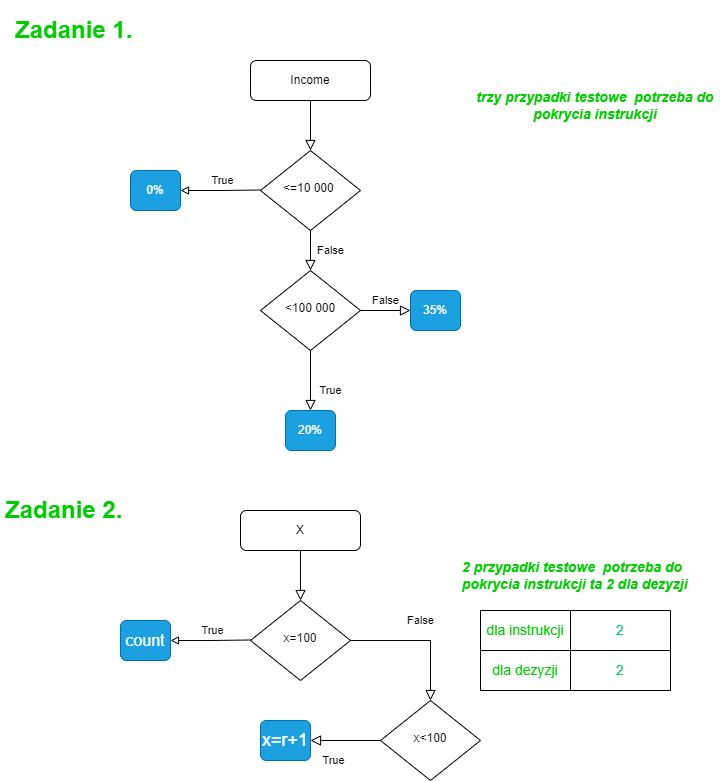

The diagram above was exported from draw.io. Its source (the exported page's mxGraphModel, read from the mxfile embedded in the PNG):
<mxGraphModel dx="1235" dy="628" grid="1" gridSize="10" guides="1" tooltips="1" connect="1" arrows="1" fold="1" page="1" pageScale="1" pageWidth="827" pageHeight="1169" math="0" shadow="0">
  <root>
    <mxCell id="WIyWlLk6GJQsqaUBKTNV-0" />
    <mxCell id="WIyWlLk6GJQsqaUBKTNV-1" parent="WIyWlLk6GJQsqaUBKTNV-0" />
    <mxCell id="h6Ti987rSKfYw7fg5ky5-18" value="True" style="endArrow=block;html=1;rounded=0;edgeStyle=orthogonalEdgeStyle;endFill=0;" edge="1" parent="WIyWlLk6GJQsqaUBKTNV-1">
      <mxGeometry x="-0.0667" y="-10" width="50" height="50" relative="1" as="geometry">
        <mxPoint x="340" y="219.5" as="sourcePoint" />
        <mxPoint x="260" y="220" as="targetPoint" />
        <mxPoint as="offset" />
      </mxGeometry>
    </mxCell>
    <mxCell id="WIyWlLk6GJQsqaUBKTNV-2" value="" style="rounded=0;html=1;jettySize=auto;orthogonalLoop=1;fontSize=11;endArrow=block;endFill=0;endSize=8;strokeWidth=1;shadow=0;labelBackgroundColor=none;edgeStyle=orthogonalEdgeStyle;" parent="WIyWlLk6GJQsqaUBKTNV-1" source="WIyWlLk6GJQsqaUBKTNV-3" target="WIyWlLk6GJQsqaUBKTNV-6" edge="1">
      <mxGeometry relative="1" as="geometry" />
    </mxCell>
    <mxCell id="WIyWlLk6GJQsqaUBKTNV-3" value="Income" style="rounded=1;whiteSpace=wrap;html=1;fontSize=12;glass=0;strokeWidth=1;shadow=0;" parent="WIyWlLk6GJQsqaUBKTNV-1" vertex="1">
      <mxGeometry x="330" y="90" width="120" height="40" as="geometry" />
    </mxCell>
    <mxCell id="WIyWlLk6GJQsqaUBKTNV-4" value="False" style="rounded=0;html=1;jettySize=auto;orthogonalLoop=1;fontSize=11;endArrow=block;endFill=0;endSize=8;strokeWidth=1;shadow=0;labelBackgroundColor=none;edgeStyle=orthogonalEdgeStyle;" parent="WIyWlLk6GJQsqaUBKTNV-1" source="WIyWlLk6GJQsqaUBKTNV-6" target="WIyWlLk6GJQsqaUBKTNV-10" edge="1">
      <mxGeometry y="20" relative="1" as="geometry">
        <mxPoint as="offset" />
      </mxGeometry>
    </mxCell>
    <mxCell id="WIyWlLk6GJQsqaUBKTNV-6" value="&amp;lt;=10 000&amp;nbsp;" style="rhombus;whiteSpace=wrap;html=1;shadow=0;fontFamily=Helvetica;fontSize=12;align=center;strokeWidth=1;spacing=6;spacingTop=-4;" parent="WIyWlLk6GJQsqaUBKTNV-1" vertex="1">
      <mxGeometry x="340" y="180" width="100" height="80" as="geometry" />
    </mxCell>
    <mxCell id="WIyWlLk6GJQsqaUBKTNV-8" value="True" style="rounded=0;html=1;jettySize=auto;orthogonalLoop=1;fontSize=11;endArrow=block;endFill=0;endSize=8;strokeWidth=1;shadow=0;labelBackgroundColor=none;edgeStyle=orthogonalEdgeStyle;" parent="WIyWlLk6GJQsqaUBKTNV-1" source="WIyWlLk6GJQsqaUBKTNV-10" target="WIyWlLk6GJQsqaUBKTNV-11" edge="1">
      <mxGeometry x="0.3333" y="20" relative="1" as="geometry">
        <mxPoint as="offset" />
      </mxGeometry>
    </mxCell>
    <mxCell id="WIyWlLk6GJQsqaUBKTNV-9" value="False" style="edgeStyle=orthogonalEdgeStyle;rounded=0;html=1;jettySize=auto;orthogonalLoop=1;fontSize=11;endArrow=block;endFill=0;endSize=8;strokeWidth=1;shadow=0;labelBackgroundColor=none;" parent="WIyWlLk6GJQsqaUBKTNV-1" source="WIyWlLk6GJQsqaUBKTNV-10" target="WIyWlLk6GJQsqaUBKTNV-12" edge="1">
      <mxGeometry y="10" relative="1" as="geometry">
        <mxPoint as="offset" />
      </mxGeometry>
    </mxCell>
    <mxCell id="WIyWlLk6GJQsqaUBKTNV-10" value="&amp;lt;100 000" style="rhombus;whiteSpace=wrap;html=1;shadow=0;fontFamily=Helvetica;fontSize=12;align=center;strokeWidth=1;spacing=6;spacingTop=-4;" parent="WIyWlLk6GJQsqaUBKTNV-1" vertex="1">
      <mxGeometry x="340" y="300" width="100" height="80" as="geometry" />
    </mxCell>
    <mxCell id="WIyWlLk6GJQsqaUBKTNV-11" value="20%" style="rounded=1;whiteSpace=wrap;html=1;fontSize=12;glass=0;strokeWidth=1;shadow=0;fillColor=#1ba1e2;fontColor=#ffffff;strokeColor=#006EAF;imageWidth=24;imageHeight=24;" parent="WIyWlLk6GJQsqaUBKTNV-1" vertex="1">
      <mxGeometry x="365" y="440" width="50" height="40" as="geometry" />
    </mxCell>
    <mxCell id="WIyWlLk6GJQsqaUBKTNV-12" value="35%" style="rounded=1;whiteSpace=wrap;html=1;fontSize=12;glass=0;strokeWidth=1;shadow=0;fillColor=#1ba1e2;fontColor=#ffffff;strokeColor=#006EAF;imageWidth=24;imageHeight=24;" parent="WIyWlLk6GJQsqaUBKTNV-1" vertex="1">
      <mxGeometry x="490" y="320" width="50" height="40" as="geometry" />
    </mxCell>
    <mxCell id="h6Ti987rSKfYw7fg5ky5-4" value="0%" style="rounded=1;whiteSpace=wrap;html=1;fontSize=12;fillColor=#1ba1e2;fontColor=#ffffff;strokeColor=#006EAF;imageWidth=24;imageHeight=24;" vertex="1" parent="WIyWlLk6GJQsqaUBKTNV-1">
      <mxGeometry x="210" y="200" width="50" height="40" as="geometry" />
    </mxCell>
    <mxCell id="h6Ti987rSKfYw7fg5ky5-26" value="&lt;b style=&quot;font-size: 14px;&quot;&gt;&lt;i style=&quot;font-size: 14px;&quot;&gt;trzy przypadki testowe &amp;nbsp;potrzeba do pokrycia instrukcji&lt;/i&gt;&lt;/b&gt;" style="text;html=1;align=center;verticalAlign=middle;whiteSpace=wrap;rounded=0;fontColor=#00CC00;fontSize=14;" vertex="1" parent="WIyWlLk6GJQsqaUBKTNV-1">
      <mxGeometry x="550" y="120" width="250" height="30" as="geometry" />
    </mxCell>
    <mxCell id="h6Ti987rSKfYw7fg5ky5-28" value="&lt;h1&gt;Zadanie 1.&lt;/h1&gt;" style="text;html=1;spacing=5;spacingTop=-20;whiteSpace=wrap;overflow=hidden;rounded=0;fontColor=#00CC00;" vertex="1" parent="WIyWlLk6GJQsqaUBKTNV-1">
      <mxGeometry x="90" y="40" width="190" height="40" as="geometry" />
    </mxCell>
    <mxCell id="h6Ti987rSKfYw7fg5ky5-68" value="True" style="endArrow=block;html=1;rounded=0;edgeStyle=orthogonalEdgeStyle;endFill=0;" edge="1" parent="WIyWlLk6GJQsqaUBKTNV-1">
      <mxGeometry x="-0.0667" y="-10" width="50" height="50" relative="1" as="geometry">
        <mxPoint x="330" y="669.5" as="sourcePoint" />
        <mxPoint x="250" y="670" as="targetPoint" />
        <mxPoint as="offset" />
      </mxGeometry>
    </mxCell>
    <mxCell id="h6Ti987rSKfYw7fg5ky5-69" value="" style="rounded=0;html=1;jettySize=auto;orthogonalLoop=1;fontSize=11;endArrow=block;endFill=0;endSize=8;strokeWidth=1;shadow=0;labelBackgroundColor=none;edgeStyle=orthogonalEdgeStyle;" edge="1" source="h6Ti987rSKfYw7fg5ky5-70" target="h6Ti987rSKfYw7fg5ky5-72" parent="WIyWlLk6GJQsqaUBKTNV-1">
      <mxGeometry relative="1" as="geometry" />
    </mxCell>
    <mxCell id="h6Ti987rSKfYw7fg5ky5-70" value="X" style="rounded=1;whiteSpace=wrap;html=1;fontSize=12;glass=0;strokeWidth=1;shadow=0;" vertex="1" parent="WIyWlLk6GJQsqaUBKTNV-1">
      <mxGeometry x="320" y="540" width="120" height="40" as="geometry" />
    </mxCell>
    <mxCell id="h6Ti987rSKfYw7fg5ky5-71" value="False" style="rounded=0;html=1;jettySize=auto;orthogonalLoop=1;fontSize=11;endArrow=block;endFill=0;endSize=8;strokeWidth=1;shadow=0;labelBackgroundColor=none;edgeStyle=orthogonalEdgeStyle;" edge="1" source="h6Ti987rSKfYw7fg5ky5-72" target="h6Ti987rSKfYw7fg5ky5-75" parent="WIyWlLk6GJQsqaUBKTNV-1">
      <mxGeometry y="20" relative="1" as="geometry">
        <mxPoint as="offset" />
      </mxGeometry>
    </mxCell>
    <mxCell id="h6Ti987rSKfYw7fg5ky5-72" value="x=100" style="rhombus;whiteSpace=wrap;html=1;shadow=0;fontFamily=Helvetica;fontSize=12;align=center;strokeWidth=1;spacing=6;spacingTop=-4;" vertex="1" parent="WIyWlLk6GJQsqaUBKTNV-1">
      <mxGeometry x="330" y="630" width="100" height="80" as="geometry" />
    </mxCell>
    <mxCell id="h6Ti987rSKfYw7fg5ky5-73" value="True" style="rounded=0;html=1;jettySize=auto;orthogonalLoop=1;fontSize=11;endArrow=block;endFill=0;endSize=8;strokeWidth=1;shadow=0;labelBackgroundColor=none;edgeStyle=orthogonalEdgeStyle;" edge="1" source="h6Ti987rSKfYw7fg5ky5-75" target="h6Ti987rSKfYw7fg5ky5-76" parent="WIyWlLk6GJQsqaUBKTNV-1">
      <mxGeometry x="0.3333" y="20" relative="1" as="geometry">
        <mxPoint as="offset" />
      </mxGeometry>
    </mxCell>
    <mxCell id="h6Ti987rSKfYw7fg5ky5-75" value="x&amp;lt;100" style="rhombus;whiteSpace=wrap;html=1;shadow=0;fontFamily=Helvetica;fontSize=12;align=center;strokeWidth=1;spacing=6;spacingTop=-4;" vertex="1" parent="WIyWlLk6GJQsqaUBKTNV-1">
      <mxGeometry x="460" y="730" width="100" height="80" as="geometry" />
    </mxCell>
    <mxCell id="h6Ti987rSKfYw7fg5ky5-76" value="x=r+1" style="rounded=1;whiteSpace=wrap;html=1;fontSize=18;glass=0;strokeWidth=1;shadow=0;fillColor=#1ba1e2;fontColor=#ffffff;strokeColor=#006EAF;imageWidth=24;imageHeight=24;" vertex="1" parent="WIyWlLk6GJQsqaUBKTNV-1">
      <mxGeometry x="340" y="750" width="50" height="40" as="geometry" />
    </mxCell>
    <mxCell id="h6Ti987rSKfYw7fg5ky5-78" value="count" style="rounded=1;whiteSpace=wrap;html=1;fontSize=16;fillColor=#1ba1e2;fontColor=#ffffff;strokeColor=#006EAF;imageWidth=24;imageHeight=24;" vertex="1" parent="WIyWlLk6GJQsqaUBKTNV-1">
      <mxGeometry x="200" y="650" width="50" height="40" as="geometry" />
    </mxCell>
    <mxCell id="h6Ti987rSKfYw7fg5ky5-79" value="&lt;b style=&quot;font-size: 14px;&quot;&gt;&lt;i style=&quot;font-size: 14px;&quot;&gt;2 przypadki testowe &amp;nbsp;potrzeba do pokrycia instrukcji ta 2 dla dezyzji&lt;br&gt;&lt;/i&gt;&lt;/b&gt;" style="text;html=1;align=left;verticalAlign=middle;whiteSpace=wrap;rounded=0;fontColor=#00CC00;fontSize=14;" vertex="1" parent="WIyWlLk6GJQsqaUBKTNV-1">
      <mxGeometry x="540" y="570" width="250" height="70" as="geometry" />
    </mxCell>
    <mxCell id="h6Ti987rSKfYw7fg5ky5-80" value="&lt;h1&gt;Zadanie 2.&lt;/h1&gt;" style="text;html=1;spacing=5;spacingTop=-20;whiteSpace=wrap;overflow=hidden;rounded=0;fontColor=#00CC00;" vertex="1" parent="WIyWlLk6GJQsqaUBKTNV-1">
      <mxGeometry x="80" y="520" width="190" height="40" as="geometry" />
    </mxCell>
    <mxCell id="h6Ti987rSKfYw7fg5ky5-82" value="" style="shape=table;startSize=0;container=1;collapsible=0;childLayout=tableLayout;fontSize=15;" vertex="1" parent="WIyWlLk6GJQsqaUBKTNV-1">
      <mxGeometry x="560" y="640" width="190" height="80" as="geometry" />
    </mxCell>
    <mxCell id="h6Ti987rSKfYw7fg5ky5-83" value="" style="shape=tableRow;horizontal=0;startSize=0;swimlaneHead=0;swimlaneBody=0;strokeColor=inherit;top=0;left=0;bottom=0;right=0;collapsible=0;dropTarget=0;fillColor=none;points=[[0,0.5],[1,0.5]];portConstraint=eastwest;" vertex="1" parent="h6Ti987rSKfYw7fg5ky5-82">
      <mxGeometry width="190" height="40" as="geometry" />
    </mxCell>
    <mxCell id="h6Ti987rSKfYw7fg5ky5-84" value="&lt;font color=&quot;#00cc00&quot; style=&quot;font-size: 14px;&quot;&gt;dla instrukcji&lt;/font&gt;" style="shape=partialRectangle;html=1;whiteSpace=wrap;connectable=0;strokeColor=inherit;overflow=hidden;fillColor=none;top=0;left=0;bottom=0;right=0;pointerEvents=1;fontSize=14;" vertex="1" parent="h6Ti987rSKfYw7fg5ky5-83">
      <mxGeometry width="90" height="40" as="geometry">
        <mxRectangle width="90" height="40" as="alternateBounds" />
      </mxGeometry>
    </mxCell>
    <mxCell id="h6Ti987rSKfYw7fg5ky5-85" value="&lt;font color=&quot;#00cc66&quot; style=&quot;font-size: 14px;&quot;&gt;2&lt;/font&gt;" style="shape=partialRectangle;html=1;whiteSpace=wrap;connectable=0;strokeColor=inherit;overflow=hidden;fillColor=none;top=0;left=0;bottom=0;right=0;pointerEvents=1;fontSize=14;" vertex="1" parent="h6Ti987rSKfYw7fg5ky5-83">
      <mxGeometry x="90" width="100" height="40" as="geometry">
        <mxRectangle width="100" height="40" as="alternateBounds" />
      </mxGeometry>
    </mxCell>
    <mxCell id="h6Ti987rSKfYw7fg5ky5-86" value="" style="shape=tableRow;horizontal=0;startSize=0;swimlaneHead=0;swimlaneBody=0;strokeColor=inherit;top=0;left=0;bottom=0;right=0;collapsible=0;dropTarget=0;fillColor=none;points=[[0,0.5],[1,0.5]];portConstraint=eastwest;" vertex="1" parent="h6Ti987rSKfYw7fg5ky5-82">
      <mxGeometry y="40" width="190" height="40" as="geometry" />
    </mxCell>
    <mxCell id="h6Ti987rSKfYw7fg5ky5-87" value="" style="shape=partialRectangle;html=1;whiteSpace=wrap;connectable=0;strokeColor=inherit;overflow=hidden;fillColor=none;top=0;left=0;bottom=0;right=0;pointerEvents=1;" vertex="1" parent="h6Ti987rSKfYw7fg5ky5-86">
      <mxGeometry width="90" height="40" as="geometry">
        <mxRectangle width="90" height="40" as="alternateBounds" />
      </mxGeometry>
    </mxCell>
    <mxCell id="h6Ti987rSKfYw7fg5ky5-88" value="" style="shape=partialRectangle;html=1;whiteSpace=wrap;connectable=0;strokeColor=inherit;overflow=hidden;fillColor=none;top=0;left=0;bottom=0;right=0;pointerEvents=1;" vertex="1" parent="h6Ti987rSKfYw7fg5ky5-86">
      <mxGeometry x="90" width="100" height="40" as="geometry">
        <mxRectangle width="100" height="40" as="alternateBounds" />
      </mxGeometry>
    </mxCell>
    <mxCell id="h6Ti987rSKfYw7fg5ky5-89" value="&lt;font color=&quot;#00cc00&quot; style=&quot;font-size: 14px;&quot;&gt;dla dezyzji&lt;/font&gt;" style="shape=partialRectangle;html=1;whiteSpace=wrap;connectable=0;strokeColor=inherit;overflow=hidden;fillColor=none;top=0;left=0;bottom=0;right=0;pointerEvents=1;fontSize=14;" vertex="1" parent="WIyWlLk6GJQsqaUBKTNV-1">
      <mxGeometry x="560" y="680" width="90" height="40" as="geometry">
        <mxRectangle width="90" height="40" as="alternateBounds" />
      </mxGeometry>
    </mxCell>
    <mxCell id="h6Ti987rSKfYw7fg5ky5-90" value="&lt;font color=&quot;#00cc66&quot; style=&quot;font-size: 14px;&quot;&gt;2&lt;/font&gt;" style="shape=partialRectangle;html=1;whiteSpace=wrap;connectable=0;strokeColor=inherit;overflow=hidden;fillColor=none;top=0;left=0;bottom=0;right=0;pointerEvents=1;fontSize=14;" vertex="1" parent="WIyWlLk6GJQsqaUBKTNV-1">
      <mxGeometry x="650" y="680" width="100" height="40" as="geometry">
        <mxRectangle width="100" height="40" as="alternateBounds" />
      </mxGeometry>
    </mxCell>
  </root>
</mxGraphModel>